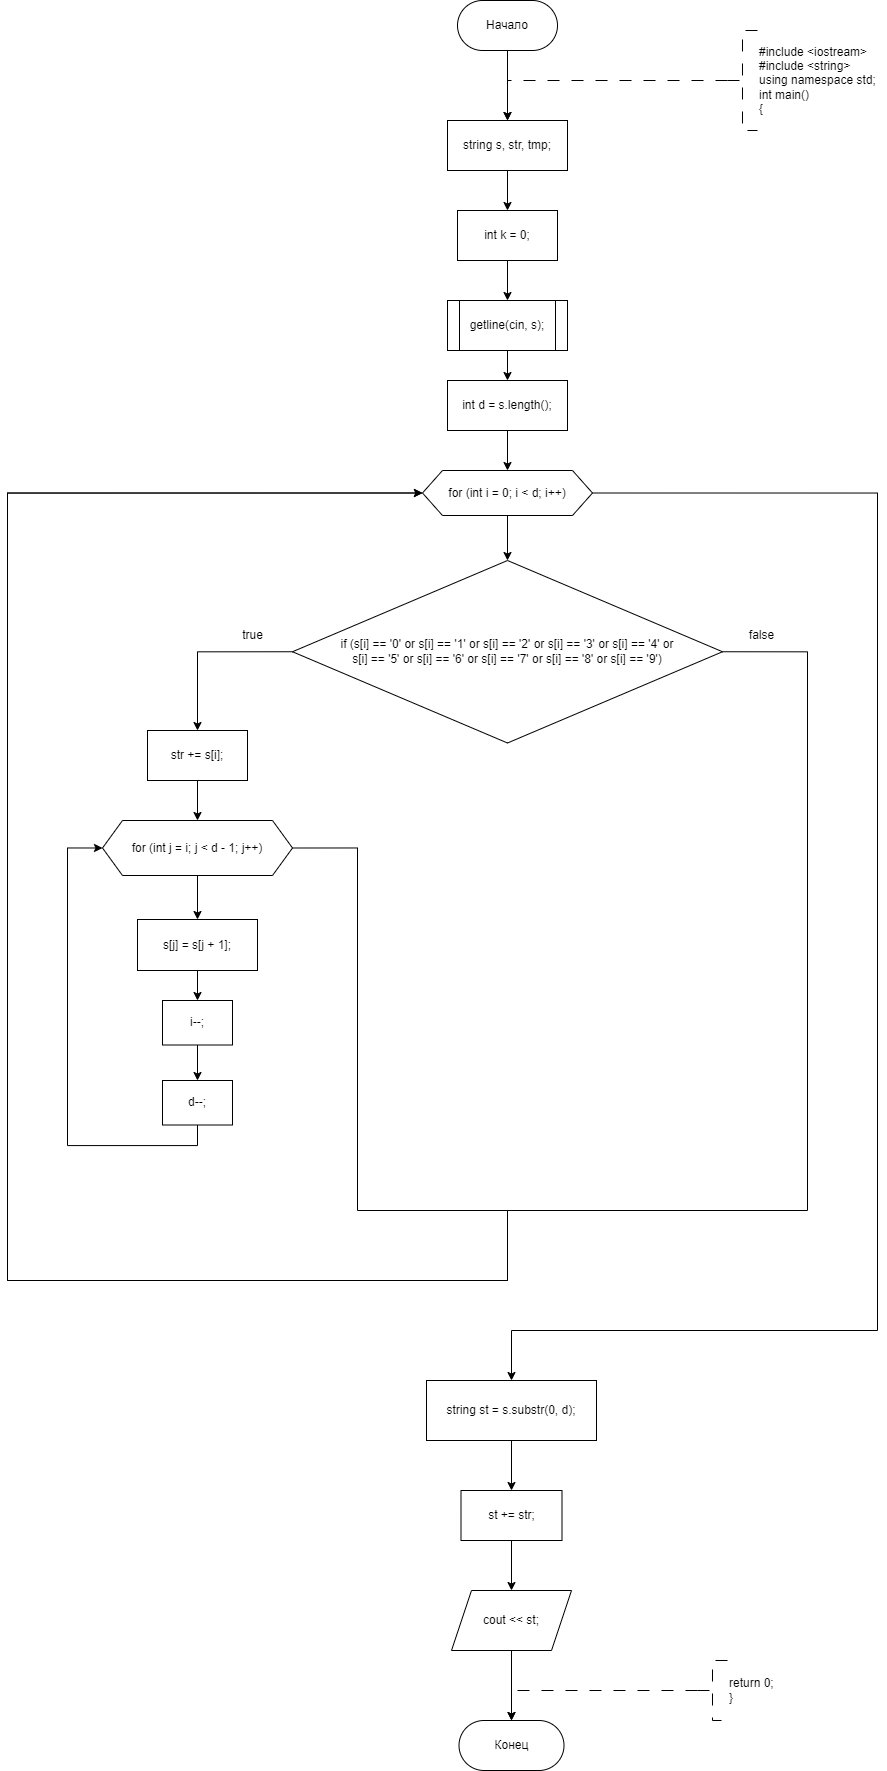

The diagram above was exported from draw.io. Its source (the exported page's mxGraphModel, read from the mxfile embedded in the PNG):
<mxGraphModel dx="2172" dy="892" grid="1" gridSize="10" guides="1" tooltips="1" connect="1" arrows="1" fold="1" page="1" pageScale="1" pageWidth="827" pageHeight="1169" math="0" shadow="0">
  <root>
    <mxCell id="WIyWlLk6GJQsqaUBKTNV-0" />
    <mxCell id="WIyWlLk6GJQsqaUBKTNV-1" parent="WIyWlLk6GJQsqaUBKTNV-0" />
    <mxCell id="sIoL9HP7fLgwwd3hJ6Un-25" value="" style="edgeStyle=orthogonalEdgeStyle;rounded=0;orthogonalLoop=1;jettySize=auto;html=1;entryX=0.5;entryY=0;entryDx=0;entryDy=0;" edge="1" parent="WIyWlLk6GJQsqaUBKTNV-1" source="sIoL9HP7fLgwwd3hJ6Un-0" target="sIoL9HP7fLgwwd3hJ6Un-23">
      <mxGeometry relative="1" as="geometry">
        <mxPoint x="300" y="290" as="targetPoint" />
      </mxGeometry>
    </mxCell>
    <mxCell id="sIoL9HP7fLgwwd3hJ6Un-0" value="Начало" style="rounded=1;whiteSpace=wrap;html=1;arcSize=50;" vertex="1" parent="WIyWlLk6GJQsqaUBKTNV-1">
      <mxGeometry x="280" y="190" width="100" height="50" as="geometry" />
    </mxCell>
    <mxCell id="sIoL9HP7fLgwwd3hJ6Un-1" value="" style="edgeStyle=orthogonalEdgeStyle;rounded=0;orthogonalLoop=1;jettySize=auto;html=1;strokeWidth=1;dashed=1;dashPattern=12 12;entryX=0.5;entryY=0;entryDx=0;entryDy=0;" edge="1" parent="WIyWlLk6GJQsqaUBKTNV-1" source="sIoL9HP7fLgwwd3hJ6Un-2" target="sIoL9HP7fLgwwd3hJ6Un-23">
      <mxGeometry relative="1" as="geometry">
        <Array as="points">
          <mxPoint x="330" y="270" />
        </Array>
        <mxPoint x="330" y="280" as="targetPoint" />
      </mxGeometry>
    </mxCell>
    <mxCell id="sIoL9HP7fLgwwd3hJ6Un-2" value="#include &amp;lt;iostream&amp;gt;&lt;br&gt;#include &amp;lt;string&amp;gt;&lt;br&gt;&lt;div&gt;using namespace std;&lt;/div&gt;&lt;div&gt;int main()&lt;/div&gt;&lt;div&gt;{&lt;/div&gt;" style="strokeWidth=1;html=1;shape=mxgraph.flowchart.annotation_2;align=left;labelPosition=right;pointerEvents=1;dashed=1;dashPattern=12 12;" vertex="1" parent="WIyWlLk6GJQsqaUBKTNV-1">
      <mxGeometry x="550" y="220" width="30" height="100" as="geometry" />
    </mxCell>
    <mxCell id="sIoL9HP7fLgwwd3hJ6Un-9" value="Конец" style="rounded=1;whiteSpace=wrap;html=1;arcSize=50;" vertex="1" parent="WIyWlLk6GJQsqaUBKTNV-1">
      <mxGeometry x="281.5" y="1910" width="105" height="50" as="geometry" />
    </mxCell>
    <mxCell id="sIoL9HP7fLgwwd3hJ6Un-10" style="edgeStyle=orthogonalEdgeStyle;rounded=0;orthogonalLoop=1;jettySize=auto;html=1;exitX=0;exitY=0.5;exitDx=0;exitDy=0;exitPerimeter=0;dashed=1;dashPattern=12 12;entryX=0.5;entryY=0;entryDx=0;entryDy=0;" edge="1" parent="WIyWlLk6GJQsqaUBKTNV-1" source="sIoL9HP7fLgwwd3hJ6Un-11" target="sIoL9HP7fLgwwd3hJ6Un-9">
      <mxGeometry relative="1" as="geometry">
        <mxPoint x="305" y="1880" as="targetPoint" />
        <Array as="points">
          <mxPoint x="334" y="1880" />
        </Array>
      </mxGeometry>
    </mxCell>
    <mxCell id="sIoL9HP7fLgwwd3hJ6Un-11" value="return 0;&lt;br&gt;}" style="strokeWidth=1;html=1;shape=mxgraph.flowchart.annotation_2;align=left;labelPosition=right;pointerEvents=1;dashed=1;dashPattern=12 12;" vertex="1" parent="WIyWlLk6GJQsqaUBKTNV-1">
      <mxGeometry x="520" y="1850" width="30" height="60" as="geometry" />
    </mxCell>
    <mxCell id="sIoL9HP7fLgwwd3hJ6Un-27" value="" style="edgeStyle=orthogonalEdgeStyle;rounded=0;orthogonalLoop=1;jettySize=auto;html=1;" edge="1" parent="WIyWlLk6GJQsqaUBKTNV-1" source="sIoL9HP7fLgwwd3hJ6Un-23" target="sIoL9HP7fLgwwd3hJ6Un-26">
      <mxGeometry relative="1" as="geometry" />
    </mxCell>
    <mxCell id="sIoL9HP7fLgwwd3hJ6Un-23" value="string s, str, tmp;" style="whiteSpace=wrap;html=1;" vertex="1" parent="WIyWlLk6GJQsqaUBKTNV-1">
      <mxGeometry x="270" y="310" width="120" height="50" as="geometry" />
    </mxCell>
    <mxCell id="sIoL9HP7fLgwwd3hJ6Un-29" value="" style="edgeStyle=orthogonalEdgeStyle;rounded=0;orthogonalLoop=1;jettySize=auto;html=1;" edge="1" parent="WIyWlLk6GJQsqaUBKTNV-1" source="sIoL9HP7fLgwwd3hJ6Un-26" target="sIoL9HP7fLgwwd3hJ6Un-28">
      <mxGeometry relative="1" as="geometry" />
    </mxCell>
    <mxCell id="sIoL9HP7fLgwwd3hJ6Un-26" value="int k = 0;" style="whiteSpace=wrap;html=1;" vertex="1" parent="WIyWlLk6GJQsqaUBKTNV-1">
      <mxGeometry x="280" y="400" width="100" height="50" as="geometry" />
    </mxCell>
    <mxCell id="sIoL9HP7fLgwwd3hJ6Un-31" value="" style="edgeStyle=orthogonalEdgeStyle;rounded=0;orthogonalLoop=1;jettySize=auto;html=1;" edge="1" parent="WIyWlLk6GJQsqaUBKTNV-1" source="sIoL9HP7fLgwwd3hJ6Un-28" target="sIoL9HP7fLgwwd3hJ6Un-30">
      <mxGeometry relative="1" as="geometry" />
    </mxCell>
    <mxCell id="sIoL9HP7fLgwwd3hJ6Un-28" value="getline(cin, s);" style="shape=process;whiteSpace=wrap;html=1;backgroundOutline=1;" vertex="1" parent="WIyWlLk6GJQsqaUBKTNV-1">
      <mxGeometry x="270" y="490" width="120" height="50" as="geometry" />
    </mxCell>
    <mxCell id="sIoL9HP7fLgwwd3hJ6Un-33" value="" style="edgeStyle=orthogonalEdgeStyle;rounded=0;orthogonalLoop=1;jettySize=auto;html=1;" edge="1" parent="WIyWlLk6GJQsqaUBKTNV-1" source="sIoL9HP7fLgwwd3hJ6Un-30" target="sIoL9HP7fLgwwd3hJ6Un-32">
      <mxGeometry relative="1" as="geometry" />
    </mxCell>
    <mxCell id="sIoL9HP7fLgwwd3hJ6Un-30" value="int d = s.length();" style="whiteSpace=wrap;html=1;" vertex="1" parent="WIyWlLk6GJQsqaUBKTNV-1">
      <mxGeometry x="270" y="570" width="120" height="50" as="geometry" />
    </mxCell>
    <mxCell id="sIoL9HP7fLgwwd3hJ6Un-35" value="" style="edgeStyle=orthogonalEdgeStyle;rounded=0;orthogonalLoop=1;jettySize=auto;html=1;" edge="1" parent="WIyWlLk6GJQsqaUBKTNV-1" source="sIoL9HP7fLgwwd3hJ6Un-32" target="sIoL9HP7fLgwwd3hJ6Un-34">
      <mxGeometry relative="1" as="geometry" />
    </mxCell>
    <mxCell id="sIoL9HP7fLgwwd3hJ6Un-61" style="edgeStyle=orthogonalEdgeStyle;rounded=0;orthogonalLoop=1;jettySize=auto;html=1;exitX=1;exitY=0.5;exitDx=0;exitDy=0;entryX=0.5;entryY=0;entryDx=0;entryDy=0;" edge="1" parent="WIyWlLk6GJQsqaUBKTNV-1" source="sIoL9HP7fLgwwd3hJ6Un-32" target="sIoL9HP7fLgwwd3hJ6Un-48">
      <mxGeometry relative="1" as="geometry">
        <Array as="points">
          <mxPoint x="700" y="683" />
          <mxPoint x="700" y="1520" />
          <mxPoint x="334" y="1520" />
        </Array>
      </mxGeometry>
    </mxCell>
    <mxCell id="sIoL9HP7fLgwwd3hJ6Un-32" value="for (int i = 0; i &lt; d; i++)" style="shape=hexagon;perimeter=hexagonPerimeter2;whiteSpace=wrap;html=1;fixedSize=1;" vertex="1" parent="WIyWlLk6GJQsqaUBKTNV-1">
      <mxGeometry x="245" y="660" width="170" height="45" as="geometry" />
    </mxCell>
    <mxCell id="sIoL9HP7fLgwwd3hJ6Un-38" style="edgeStyle=orthogonalEdgeStyle;rounded=0;orthogonalLoop=1;jettySize=auto;html=1;exitX=0;exitY=0.5;exitDx=0;exitDy=0;entryX=0.5;entryY=0;entryDx=0;entryDy=0;" edge="1" parent="WIyWlLk6GJQsqaUBKTNV-1" source="sIoL9HP7fLgwwd3hJ6Un-34" target="sIoL9HP7fLgwwd3hJ6Un-36">
      <mxGeometry relative="1" as="geometry" />
    </mxCell>
    <mxCell id="sIoL9HP7fLgwwd3hJ6Un-49" style="edgeStyle=orthogonalEdgeStyle;rounded=0;orthogonalLoop=1;jettySize=auto;html=1;exitX=1;exitY=0.5;exitDx=0;exitDy=0;entryX=0;entryY=0.5;entryDx=0;entryDy=0;" edge="1" parent="WIyWlLk6GJQsqaUBKTNV-1" source="sIoL9HP7fLgwwd3hJ6Un-34" target="sIoL9HP7fLgwwd3hJ6Un-32">
      <mxGeometry relative="1" as="geometry">
        <Array as="points">
          <mxPoint x="630" y="841" />
          <mxPoint x="630" y="1400" />
          <mxPoint x="330" y="1400" />
          <mxPoint x="330" y="1470" />
          <mxPoint x="-170" y="1470" />
          <mxPoint x="-170" y="683" />
        </Array>
      </mxGeometry>
    </mxCell>
    <mxCell id="sIoL9HP7fLgwwd3hJ6Un-34" value="if (s[i] == '0' or s[i] == '1' or s[i] == '2' or s[i] == '3' or s[i] == '4' or &lt;br&gt;s[i] == '5' or s[i] == '6' or s[i] == '7' or s[i] == '8' or s[i] == '9')" style="rhombus;whiteSpace=wrap;html=1;" vertex="1" parent="WIyWlLk6GJQsqaUBKTNV-1">
      <mxGeometry x="115" y="750" width="430" height="182.5" as="geometry" />
    </mxCell>
    <mxCell id="sIoL9HP7fLgwwd3hJ6Un-40" value="" style="edgeStyle=orthogonalEdgeStyle;rounded=0;orthogonalLoop=1;jettySize=auto;html=1;" edge="1" parent="WIyWlLk6GJQsqaUBKTNV-1" source="sIoL9HP7fLgwwd3hJ6Un-36" target="sIoL9HP7fLgwwd3hJ6Un-39">
      <mxGeometry relative="1" as="geometry" />
    </mxCell>
    <mxCell id="sIoL9HP7fLgwwd3hJ6Un-36" value="str += s[i];" style="whiteSpace=wrap;html=1;" vertex="1" parent="WIyWlLk6GJQsqaUBKTNV-1">
      <mxGeometry x="-30" y="920" width="100" height="50" as="geometry" />
    </mxCell>
    <mxCell id="sIoL9HP7fLgwwd3hJ6Un-42" value="" style="edgeStyle=orthogonalEdgeStyle;rounded=0;orthogonalLoop=1;jettySize=auto;html=1;" edge="1" parent="WIyWlLk6GJQsqaUBKTNV-1" source="sIoL9HP7fLgwwd3hJ6Un-39" target="sIoL9HP7fLgwwd3hJ6Un-41">
      <mxGeometry relative="1" as="geometry" />
    </mxCell>
    <mxCell id="sIoL9HP7fLgwwd3hJ6Un-50" style="edgeStyle=orthogonalEdgeStyle;rounded=0;orthogonalLoop=1;jettySize=auto;html=1;exitX=1;exitY=0.5;exitDx=0;exitDy=0;entryX=0;entryY=0.5;entryDx=0;entryDy=0;" edge="1" parent="WIyWlLk6GJQsqaUBKTNV-1" source="sIoL9HP7fLgwwd3hJ6Un-39" target="sIoL9HP7fLgwwd3hJ6Un-32">
      <mxGeometry relative="1" as="geometry">
        <mxPoint x="330" y="1500" as="targetPoint" />
        <Array as="points">
          <mxPoint x="180" y="1037" />
          <mxPoint x="180" y="1400" />
          <mxPoint x="330" y="1400" />
          <mxPoint x="330" y="1470" />
          <mxPoint x="-170" y="1470" />
          <mxPoint x="-170" y="683" />
        </Array>
      </mxGeometry>
    </mxCell>
    <mxCell id="sIoL9HP7fLgwwd3hJ6Un-39" value="for (int j = i; j &lt; d - 1; j++)" style="shape=hexagon;perimeter=hexagonPerimeter2;whiteSpace=wrap;html=1;fixedSize=1;" vertex="1" parent="WIyWlLk6GJQsqaUBKTNV-1">
      <mxGeometry x="-75" y="1010" width="190" height="55" as="geometry" />
    </mxCell>
    <mxCell id="sIoL9HP7fLgwwd3hJ6Un-44" value="" style="edgeStyle=orthogonalEdgeStyle;rounded=0;orthogonalLoop=1;jettySize=auto;html=1;" edge="1" parent="WIyWlLk6GJQsqaUBKTNV-1" source="sIoL9HP7fLgwwd3hJ6Un-41" target="sIoL9HP7fLgwwd3hJ6Un-43">
      <mxGeometry relative="1" as="geometry" />
    </mxCell>
    <mxCell id="sIoL9HP7fLgwwd3hJ6Un-41" value="s[j] = s[j + 1];" style="whiteSpace=wrap;html=1;" vertex="1" parent="WIyWlLk6GJQsqaUBKTNV-1">
      <mxGeometry x="-40" y="1109" width="120" height="51" as="geometry" />
    </mxCell>
    <mxCell id="sIoL9HP7fLgwwd3hJ6Un-46" value="" style="edgeStyle=orthogonalEdgeStyle;rounded=0;orthogonalLoop=1;jettySize=auto;html=1;" edge="1" parent="WIyWlLk6GJQsqaUBKTNV-1" source="sIoL9HP7fLgwwd3hJ6Un-43" target="sIoL9HP7fLgwwd3hJ6Un-45">
      <mxGeometry relative="1" as="geometry" />
    </mxCell>
    <mxCell id="sIoL9HP7fLgwwd3hJ6Un-43" value="i--;" style="whiteSpace=wrap;html=1;" vertex="1" parent="WIyWlLk6GJQsqaUBKTNV-1">
      <mxGeometry x="-15" y="1190" width="70" height="44.5" as="geometry" />
    </mxCell>
    <mxCell id="sIoL9HP7fLgwwd3hJ6Un-47" style="edgeStyle=orthogonalEdgeStyle;rounded=0;orthogonalLoop=1;jettySize=auto;html=1;exitX=0.5;exitY=1;exitDx=0;exitDy=0;entryX=0;entryY=0.5;entryDx=0;entryDy=0;" edge="1" parent="WIyWlLk6GJQsqaUBKTNV-1" source="sIoL9HP7fLgwwd3hJ6Un-45" target="sIoL9HP7fLgwwd3hJ6Un-39">
      <mxGeometry relative="1" as="geometry">
        <Array as="points">
          <mxPoint x="20" y="1335" />
          <mxPoint x="-110" y="1335" />
          <mxPoint x="-110" y="1038" />
        </Array>
      </mxGeometry>
    </mxCell>
    <mxCell id="sIoL9HP7fLgwwd3hJ6Un-45" value="d--;" style="whiteSpace=wrap;html=1;" vertex="1" parent="WIyWlLk6GJQsqaUBKTNV-1">
      <mxGeometry x="-15" y="1270" width="70" height="44.5" as="geometry" />
    </mxCell>
    <mxCell id="sIoL9HP7fLgwwd3hJ6Un-55" value="" style="edgeStyle=orthogonalEdgeStyle;rounded=0;orthogonalLoop=1;jettySize=auto;html=1;" edge="1" parent="WIyWlLk6GJQsqaUBKTNV-1" source="sIoL9HP7fLgwwd3hJ6Un-48" target="sIoL9HP7fLgwwd3hJ6Un-54">
      <mxGeometry relative="1" as="geometry" />
    </mxCell>
    <mxCell id="sIoL9HP7fLgwwd3hJ6Un-48" value="string st = s.substr(0, d);" style="whiteSpace=wrap;html=1;" vertex="1" parent="WIyWlLk6GJQsqaUBKTNV-1">
      <mxGeometry x="249" y="1570" width="170" height="60" as="geometry" />
    </mxCell>
    <mxCell id="sIoL9HP7fLgwwd3hJ6Un-51" value="true" style="text;html=1;align=center;verticalAlign=middle;resizable=0;points=[];autosize=1;strokeColor=none;fillColor=none;" vertex="1" parent="WIyWlLk6GJQsqaUBKTNV-1">
      <mxGeometry x="55" y="810" width="40" height="30" as="geometry" />
    </mxCell>
    <mxCell id="sIoL9HP7fLgwwd3hJ6Un-53" value="false" style="text;html=1;align=center;verticalAlign=middle;resizable=0;points=[];autosize=1;strokeColor=none;fillColor=none;" vertex="1" parent="WIyWlLk6GJQsqaUBKTNV-1">
      <mxGeometry x="558.73" y="810" width="50" height="30" as="geometry" />
    </mxCell>
    <mxCell id="sIoL9HP7fLgwwd3hJ6Un-57" value="" style="edgeStyle=orthogonalEdgeStyle;rounded=0;orthogonalLoop=1;jettySize=auto;html=1;" edge="1" parent="WIyWlLk6GJQsqaUBKTNV-1" source="sIoL9HP7fLgwwd3hJ6Un-54" target="sIoL9HP7fLgwwd3hJ6Un-56">
      <mxGeometry relative="1" as="geometry" />
    </mxCell>
    <mxCell id="sIoL9HP7fLgwwd3hJ6Un-54" value="st += str;" style="whiteSpace=wrap;html=1;" vertex="1" parent="WIyWlLk6GJQsqaUBKTNV-1">
      <mxGeometry x="283.5" y="1680" width="101" height="50" as="geometry" />
    </mxCell>
    <mxCell id="sIoL9HP7fLgwwd3hJ6Un-58" value="" style="edgeStyle=orthogonalEdgeStyle;rounded=0;orthogonalLoop=1;jettySize=auto;html=1;" edge="1" parent="WIyWlLk6GJQsqaUBKTNV-1" source="sIoL9HP7fLgwwd3hJ6Un-56" target="sIoL9HP7fLgwwd3hJ6Un-9">
      <mxGeometry relative="1" as="geometry" />
    </mxCell>
    <mxCell id="sIoL9HP7fLgwwd3hJ6Un-56" value="cout &lt;&lt; st;" style="shape=parallelogram;perimeter=parallelogramPerimeter;whiteSpace=wrap;html=1;fixedSize=1;" vertex="1" parent="WIyWlLk6GJQsqaUBKTNV-1">
      <mxGeometry x="274" y="1780" width="120" height="60" as="geometry" />
    </mxCell>
  </root>
</mxGraphModel>